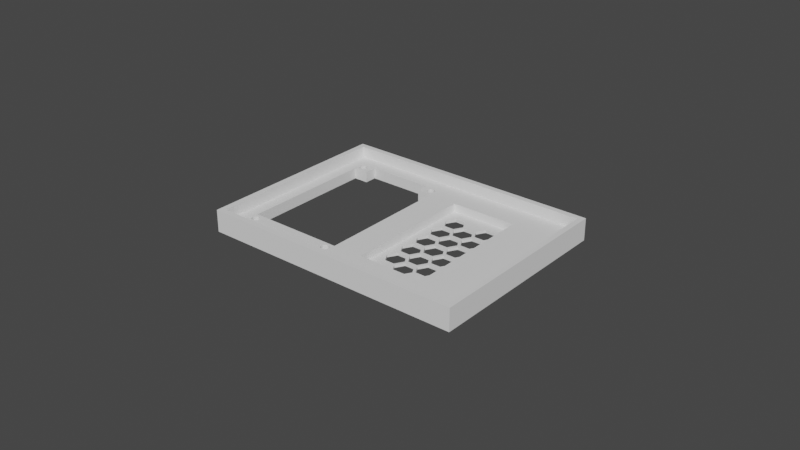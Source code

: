 # Source: orient-beetle.blend  (saved by Blender 3.2.14; exported with 4.5.12 LTS)
import bpy
from mathutils import Matrix  # noqa: F401  (used for matrix-valued properties, if any)

bpy.ops.wm.read_factory_settings(use_empty=True)
scene = bpy.context.scene
scene.name = 'Scene'

# ---- collections
col_screen_front = bpy.data.collections.new('screen-front'); scene.collection.children.link(col_screen_front)

# ---- node groups
ng_screen_base = bpy.data.node_groups.new('screen-base', 'GeometryNodeTree')
_s = ng_screen_base.interface.new_socket(name='Geometry', in_out='OUTPUT', socket_type='NodeSocketGeometry')
_s = ng_screen_base.interface.new_socket(name='screen-base-size', in_out='INPUT', socket_type='NodeSocketVector')
_s.subtype = 'TRANSLATION'
_s.default_value = (120.0, 90.0, 10.0)
_s.min_value = 0.0
ng_screen_base.is_modifier = True
_N = ng_screen_base.nodes; _L = ng_screen_base.links
n0 = _N.new('GeometryNodeStoreNamedAttribute'); n0.name = 'Store Named Attribute.001'; n0.location = (163, 106)
n0.data_type = 'FLOAT_VECTOR'
n0.domain = 'CORNER'
n0.inputs[2].default_value = 'uv_map'
n1 = _N.new('GeometryNodeStoreNamedAttribute'); n1.name = 'Store Named Attribute'; n1.location = (115, 313)
n1.data_type = 'FLOAT_VECTOR'
n1.domain = 'CORNER'
n1.inputs[2].default_value = 'uv_map'
n2 = _N.new('GeometryNodeMeshCube'); n2.name = 'Cube'; n2.location = (90, 313)
n3 = _N.new('NodeGroupInput'); n3.name = 'Group Input'; n3.location = (-426, 252)
n4 = _N.new('ShaderNodeVectorMath'); n4.name = 'Vector Math'; n4.location = (-107, 178)
n4.operation = 'SUBTRACT'
n4.inputs[1].default_value = (5.0, 5.0, 0.0)
n5 = _N.new('NodeGroupOutput'); n5.name = 'Group Output'; n5.location = (829, 318)
n6 = _N.new('GeometryNodeMeshCube'); n6.name = 'Cube.001'; n6.location = (138, 106)
n7 = _N.new('GeometryNodeMeshBoolean'); n7.name = 'Mesh Boolean'; n7.location = (578, 344)
n7.solver = 'EXACT'
n8 = _N.new('GeometryNodeTransform'); n8.name = 'Transform'; n8.location = (358, 196)
n8.inputs[1].default_value = (0.0, 0.0, 5.0)
_L.new(n7.outputs[0], n5.inputs[0])
_L.new(n3.outputs[0], n2.inputs[0])
_L.new(n4.outputs[0], n6.inputs[0])
_L.new(n3.outputs[0], n4.inputs[0])
_L.new(n1.outputs[0], n7.inputs[0])
_L.new(n8.outputs[0], n7.inputs[1])
_L.new(n0.outputs[0], n8.inputs[0])
_L.new(n2.outputs[0], n1.inputs[0])
_L.new(n2.outputs[1], n1.inputs[3])
_L.new(n6.outputs[0], n0.inputs[0])
_L.new(n6.outputs[1], n0.inputs[3])
n5.is_active_output = True
ng_screen_through = bpy.data.node_groups.new('screen-through', 'GeometryNodeTree')
_s = ng_screen_through.interface.new_socket(name='Geometry', in_out='OUTPUT', socket_type='NodeSocketGeometry')
_s = ng_screen_through.interface.new_socket(name='Instances', in_out='OUTPUT', socket_type='NodeSocketGeometry')
_s = ng_screen_through.interface.new_socket(name='cable-size', in_out='INPUT', socket_type='NodeSocketVector')
_s.subtype = 'TRANSLATION'
_s.default_value = (30.0, 20.0, 30.0)
_s.min_value = 0.0
_s = ng_screen_through.interface.new_socket(name='screen-size', in_out='INPUT', socket_type='NodeSocketVector')
_s.subtype = 'TRANSLATION'
_s.default_value = (43.0, 62.0, 10.0)
_s.min_value = 0.0
_s = ng_screen_through.interface.new_socket(name='screen-through-hole-grid-width', in_out='INPUT', socket_type='NodeSocketFloat')
_s.subtype = 'DISTANCE'
_s.default_value = 39.0
_s.min_value = 0.0
_s = ng_screen_through.interface.new_socket(name='screen-through-holde-grid-height', in_out='INPUT', socket_type='NodeSocketFloat')
_s.subtype = 'DISTANCE'
_s.default_value = 67.0
_s.min_value = 0.0
_s = ng_screen_through.interface.new_socket(name='screen-through-hole-radius', in_out='INPUT', socket_type='NodeSocketFloat')
_s.subtype = 'DISTANCE'
_s.default_value = 1.8
_s.min_value = 0.0
ng_screen_through.is_modifier = True
_N = ng_screen_through.nodes; _L = ng_screen_through.links
n0 = _N.new('GeometryNodeStoreNamedAttribute'); n0.name = 'Store Named Attribute.003'; n0.location = (204, 226)
n0.data_type = 'FLOAT_VECTOR'
n0.domain = 'CORNER'
n0.inputs[2].default_value = 'uv_map'
n1 = _N.new('GeometryNodeStoreNamedAttribute'); n1.name = 'Store Named Attribute.002'; n1.location = (181, 527)
n1.data_type = 'FLOAT_VECTOR'
n1.domain = 'CORNER'
n1.inputs[2].default_value = 'uv_map'
n2 = _N.new('GeometryNodeStoreNamedAttribute'); n2.name = 'Store Named Attribute.001'; n2.location = (42, -179)
n2.data_type = 'FLOAT_VECTOR'
n2.domain = 'CORNER'
n2.inputs[2].default_value = 'uv_map'
n3 = _N.new('GeometryNodeStoreNamedAttribute'); n3.name = 'Store Named Attribute'; n3.location = (43, -18)
n3.data_type = 'FLOAT_VECTOR'
n3.domain = 'CORNER'
n3.inputs[2].default_value = 'uv_map'
n4 = _N.new('GeometryNodeMeshGrid'); n4.name = 'Grid'; n4.location = (18, -18)
n4.inputs[2].default_value = 2
n4.inputs[3].default_value = 2
n5 = _N.new('GeometryNodeMeshCylinder'); n5.name = 'Cylinder'; n5.location = (17, -179)
n5.inputs[4].default_value = 120.0
n6 = _N.new('GeometryNodeInstanceOnPoints'); n6.name = 'Instance on Points'; n6.location = (311, 5)
n7 = _N.new('NodeGroupOutput'); n7.name = 'Group Output'; n7.location = (1177, 49)
n8 = _N.new('GeometryNodeMeshBoolean'); n8.name = 'Mesh Boolean'; n8.location = (891, 232)
n8.operation = 'UNION'
n8.solver = 'EXACT'
n9 = _N.new('GeometryNodeMeshCube'); n9.name = 'Cube.001'; n9.location = (156, 527)
n10 = _N.new('GeometryNodeTransform'); n10.name = 'Transform'; n10.location = (347, 561)
n10.inputs[1].default_value = (0.0, 26.0, 0.0)
n11 = _N.new('ShaderNodeSeparateXYZ'); n11.name = 'Separate XYZ'; n11.location = (-197, 205)
n12 = _N.new('ShaderNodeCombineXYZ'); n12.name = 'Combine XYZ'; n12.location = (-8, 214)
n12.inputs[2].default_value = 30.0
n13 = _N.new('GeometryNodeMeshCube'); n13.name = 'Cube'; n13.location = (179, 226)
n14 = _N.new('ShaderNodeCombineXYZ'); n14.name = 'Combine XYZ.001'; n14.location = (-43, 440)
n14.inputs[2].default_value = 30.0
n15 = _N.new('ShaderNodeSeparateXYZ'); n15.name = 'Separate XYZ.001'; n15.location = (-222, 417)
n16 = _N.new('NodeGroupInput'); n16.name = 'Group Input'; n16.location = (-491, 214)
_L.new(n3.outputs[0], n6.inputs[0])
_L.new(n2.outputs[0], n6.inputs[2])
_L.new(n6.outputs[0], n7.inputs[1])
_L.new(n16.outputs[2], n4.inputs[0])
_L.new(n16.outputs[3], n4.inputs[1])
_L.new(n16.outputs[4], n5.inputs[3])
_L.new(n8.outputs[0], n7.inputs[0])
_L.new(n12.outputs[0], n13.inputs[0])
_L.new(n0.outputs[0], n8.inputs[0])
_L.new(n10.outputs[0], n8.inputs[1])
_L.new(n0.outputs[0], n8.inputs[1])
_L.new(n1.outputs[0], n10.inputs[0])
_L.new(n16.outputs[1], n11.inputs[0])
_L.new(n11.outputs[0], n12.inputs[0])
_L.new(n11.outputs[1], n12.inputs[1])
_L.new(n14.outputs[0], n9.inputs[0])
_L.new(n16.outputs[0], n15.inputs[0])
_L.new(n15.outputs[0], n14.inputs[0])
_L.new(n15.outputs[1], n14.inputs[1])
_L.new(n4.outputs[0], n3.inputs[0])
_L.new(n4.outputs[1], n3.inputs[3])
_L.new(n5.outputs[0], n2.inputs[0])
_L.new(n5.outputs[4], n2.inputs[3])
_L.new(n9.outputs[0], n1.inputs[0])
_L.new(n9.outputs[1], n1.inputs[3])
_L.new(n13.outputs[0], n0.inputs[0])
_L.new(n13.outputs[1], n0.inputs[3])
n7.is_active_output = True
ng_beetle_cutout = bpy.data.node_groups.new('beetle-cutout', 'GeometryNodeTree')
_s = ng_beetle_cutout.interface.new_socket(name='Geometry', in_out='OUTPUT', socket_type='NodeSocketGeometry')
_s = ng_beetle_cutout.interface.new_socket(name='beetle-inset-size', in_out='INPUT', socket_type='NodeSocketVector')
_s.subtype = 'TRANSLATION'
_s.default_value = (1.0, 1.0, 1.0)
_s.min_value = 0.0
_s = ng_beetle_cutout.interface.new_socket(name='beetle-inset-translation', in_out='INPUT', socket_type='NodeSocketVector')
_s.subtype = 'TRANSLATION'
ng_beetle_cutout.is_modifier = True
_N = ng_beetle_cutout.nodes; _L = ng_beetle_cutout.links
n0 = _N.new('GeometryNodeStoreNamedAttribute'); n0.name = 'Store Named Attribute'; n0.location = (1347, 285)
n0.data_type = 'FLOAT_VECTOR'
n0.domain = 'CORNER'
n0.inputs[2].default_value = 'uv_map'
n1 = _N.new('GeometryNodeTransform'); n1.name = 'Transform'; n1.location = (1544, 84)
n2 = _N.new('GeometryNodeMeshCube'); n2.name = 'Cube'; n2.location = (1322, 285)
n3 = _N.new('ShaderNodeCombineXYZ'); n3.name = 'Combine XYZ.001'; n3.location = (1200, -41)
n3.inputs[2].default_value = 11.25
n4 = _N.new('NodeGroupInput'); n4.name = 'Group Input'; n4.location = (646, -94)
n5 = _N.new('ShaderNodeSeparateXYZ'); n5.name = 'Separate XYZ'; n5.location = (947, -98)
n6 = _N.new('ShaderNodeCombineXYZ'); n6.name = 'Combine XYZ'; n6.location = (1103, 179)
n6.inputs[2].default_value = 30.0
n7 = _N.new('ShaderNodeSeparateXYZ'); n7.name = 'Separate XYZ.001'; n7.location = (923, 137)
n8 = _N.new('NodeGroupOutput'); n8.name = 'Group Output'; n8.location = (1750, 119)
_L.new(n1.outputs[0], n8.inputs[0])
_L.new(n0.outputs[0], n1.inputs[0])
_L.new(n3.outputs[0], n1.inputs[1])
_L.new(n4.outputs[1], n5.inputs[0])
_L.new(n5.outputs[0], n3.inputs[0])
_L.new(n5.outputs[1], n3.inputs[1])
_L.new(n6.outputs[0], n2.inputs[0])
_L.new(n4.outputs[0], n7.inputs[0])
_L.new(n7.outputs[0], n6.inputs[0])
_L.new(n7.outputs[1], n6.inputs[1])
_L.new(n2.outputs[0], n0.inputs[0])
_L.new(n2.outputs[1], n0.inputs[3])
n8.is_active_output = True
ng_nodegroup = bpy.data.node_groups.new('NodeGroup', 'GeometryNodeTree')
_s = ng_nodegroup.interface.new_socket(name='Geometry', in_out='OUTPUT', socket_type='NodeSocketGeometry')
_s = ng_nodegroup.interface.new_socket(name='hex-dimensions', in_out='INPUT', socket_type='NodeSocketVector')
_s.subtype = 'TRANSLATION'
_s = ng_nodegroup.interface.new_socket(name='hex-translate', in_out='INPUT', socket_type='NodeSocketVector')
_s.subtype = 'TRANSLATION'
ng_nodegroup.is_modifier = True
_N = ng_nodegroup.nodes; _L = ng_nodegroup.links
n0 = _N.new('GeometryNodeStoreNamedAttribute'); n0.name = 'Store Named Attribute.001'; n0.location = (-266, 505)
n0.data_type = 'FLOAT_VECTOR'
n0.domain = 'CORNER'
n0.inputs[2].default_value = 'uv_map'
n1 = _N.new('GeometryNodeStoreNamedAttribute'); n1.name = 'Store Named Attribute'; n1.location = (-271, 250)
n1.data_type = 'FLOAT_VECTOR'
n1.domain = 'CORNER'
n1.inputs[2].default_value = 'uv_map'
n2 = _N.new('GeometryNodeMeshCylinder'); n2.name = 'Cylinder'; n2.location = (-296, 250)
n2.inputs[0].default_value = 6
n2.inputs[3].default_value = 4.5
n2.inputs[4].default_value = 20.0
n3 = _N.new('GeometryNodeMeshGrid'); n3.name = 'Grid'; n3.location = (-291, 505)
n3.inputs[2].default_value = 1
n3.inputs[3].default_value = 5
n4 = _N.new('ShaderNodeSeparateXYZ'); n4.name = 'Separate XYZ'; n4.location = (-795, 211)
n5 = _N.new('GeometryNodeTransform'); n5.name = 'Transform'; n5.location = (311, -14)
n6 = _N.new('ShaderNodeVectorMath'); n6.name = 'Vector Math'; n6.location = (-27, -90)
n6.operation = 'SUBTRACT'
n6.inputs[1].default_value = (7.7, -4.7, 0.0)
n7 = _N.new('GeometryNodeTransform'); n7.name = 'Transform.002'; n7.location = (309, -315)
n8 = _N.new('GeometryNodeJoinGeometry'); n8.name = 'Join Geometry'; n8.location = (535, -252)
n9 = _N.new('NodeGroupOutput'); n9.name = 'Group Output'; n9.location = (975, -240)
n10 = _N.new('GeometryNodeTransform'); n10.name = 'Transform.003'; n10.location = (307, -626)
n11 = _N.new('ShaderNodeVectorMath'); n11.name = 'Vector Math.001'; n11.location = (-11, -538)
n11.inputs[1].default_value = (7.7, 4.7, 0.0)
n12 = _N.new('GeometryNodeInstanceOnPoints'); n12.name = 'Instance on Points'; n12.location = (-54, 490)
n13 = _N.new('NodeGroupInput'); n13.name = 'Group Input'; n13.location = (-1004, -376)
n14 = _N.new('ShaderNodeMath'); n14.name = 'Math'; n14.location = (-505, 248)
n14.operation = 'SUBTRACT'
n14.inputs[1].default_value = 22.0
n15 = _N.new('GeometryNodeTransform'); n15.name = 'Transform.001'; n15.location = (755, -234)
n15.inputs[1].default_value = (0.0, -3.0, 0.0)
_L.new(n13.outputs[1], n7.inputs[1])
_L.new(n14.outputs[0], n3.inputs[1])
_L.new(n0.outputs[0], n12.inputs[0])
_L.new(n1.outputs[0], n12.inputs[2])
_L.new(n12.outputs[0], n7.inputs[0])
_L.new(n13.outputs[0], n4.inputs[0])
_L.new(n4.outputs[0], n3.inputs[0])
_L.new(n4.outputs[1], n14.inputs[0])
_L.new(n12.outputs[0], n5.inputs[0])
_L.new(n6.outputs[0], n5.inputs[1])
_L.new(n13.outputs[1], n6.inputs[0])
_L.new(n5.outputs[0], n8.inputs[0])
_L.new(n7.outputs[0], n8.inputs[0])
_L.new(n10.outputs[0], n8.inputs[0])
_L.new(n15.outputs[0], n9.inputs[0])
_L.new(n11.outputs[0], n10.inputs[1])
_L.new(n13.outputs[1], n11.inputs[0])
_L.new(n12.outputs[0], n10.inputs[0])
_L.new(n8.outputs[0], n15.inputs[0])
_L.new(n2.outputs[0], n1.inputs[0])
_L.new(n2.outputs[4], n1.inputs[3])
_L.new(n3.outputs[0], n0.inputs[0])
_L.new(n3.outputs[1], n0.inputs[3])
n9.is_active_output = True
ng_screen_front = bpy.data.node_groups.new('screen-front', 'GeometryNodeTree')
_s = ng_screen_front.interface.new_socket(name='Geometry', in_out='OUTPUT', socket_type='NodeSocketGeometry')
_s = ng_screen_front.interface.new_socket(name='screen-base-size', in_out='INPUT', socket_type='NodeSocketVector')
_s.subtype = 'TRANSLATION'
_s.default_value = (120.0, 90.0, 10.0)
_s.min_value = 0.0
_s = ng_screen_front.interface.new_socket(name='screen-throughs-position', in_out='INPUT', socket_type='NodeSocketVector')
_s.subtype = 'TRANSLATION'
_s = ng_screen_front.interface.new_socket(name='cable-size', in_out='INPUT', socket_type='NodeSocketVector')
_s.subtype = 'TRANSLATION'
_s.default_value = (30.0, 20.0, 30.0)
_s.min_value = 0.0
_s = ng_screen_front.interface.new_socket(name='screen-size', in_out='INPUT', socket_type='NodeSocketVector')
_s.subtype = 'TRANSLATION'
_s.default_value = (1.0, 1.0, 1.0)
_s.min_value = 0.0
_s = ng_screen_front.interface.new_socket(name='screen-through-hole-grid-width', in_out='INPUT', socket_type='NodeSocketFloat')
_s.subtype = 'DISTANCE'
_s.default_value = 39.0
_s.min_value = 0.0
_s = ng_screen_front.interface.new_socket(name='screen-through-holde-grid-height', in_out='INPUT', socket_type='NodeSocketFloat')
_s.subtype = 'DISTANCE'
_s.default_value = 67.0
_s.min_value = 0.0
_s = ng_screen_front.interface.new_socket(name='screen-through-hole-radius', in_out='INPUT', socket_type='NodeSocketFloat')
_s.subtype = 'DISTANCE'
_s.default_value = 1.8
_s.min_value = 0.0
_s = ng_screen_front.interface.new_socket(name='beetle-inset-size', in_out='INPUT', socket_type='NodeSocketVector')
_s.subtype = 'TRANSLATION'
_s.default_value = (10.0, 30.0, 1.0)
_s.min_value = 0.0
_s = ng_screen_front.interface.new_socket(name='beetle-inset-translation', in_out='INPUT', socket_type='NodeSocketVector')
_s.subtype = 'TRANSLATION'
ng_screen_front.is_modifier = True
_N = ng_screen_front.nodes; _L = ng_screen_front.links
n0 = _N.new('GeometryNodeTransform'); n0.name = 'Transform.001'; n0.location = (297, 31)
n0.hide = True
n1 = _N.new('GeometryNodeTransform'); n1.name = 'Transform'; n1.location = (299, 87)
n1.hide = True
n2 = _N.new('NodeGroupOutput'); n2.name = 'Group Output'; n2.location = (1154, 255)
n3 = _N.new('GeometryNodeMeshBoolean'); n3.name = 'Mesh Boolean.001'; n3.location = (733, 238)
n3.solver = 'EXACT'
n4 = _N.new('GeometryNodeGroup'); n4.name = 'Group'; n4.location = (-82, 197)
n4.label = 'screen-base'
n4.width = 253
n4.node_tree = ng_screen_base
n5 = _N.new('GeometryNodeGroup'); n5.name = 'Group.001'; n5.location = (-98, 27)
n5.label = 'screen-through'
n5.width = 271
n5.node_tree = ng_screen_through
n6 = _N.new('GeometryNodeGroup'); n6.name = 'Group.003'; n6.location = (-98, -210)
n6.label = 'beetle-cutout'
n6.width = 271
n6.node_tree = ng_beetle_cutout
n7 = _N.new('NodeGroupInput'); n7.name = 'Group Input'; n7.location = (-704, 49)
n8 = _N.new('GeometryNodeGroup'); n8.name = 'Group.002'; n8.location = (-18, -379)
n8.label = 'hex-pattern'
n8.node_tree = ng_nodegroup
_L.new(n1.outputs[0], n3.inputs[1])
_L.new(n5.outputs[0], n1.inputs[0])
_L.new(n7.outputs[1], n1.inputs[1])
_L.new(n5.outputs[1], n0.inputs[0])
_L.new(n0.outputs[0], n3.inputs[1])
_L.new(n7.outputs[1], n0.inputs[1])
_L.new(n7.outputs[4], n5.inputs[2])
_L.new(n7.outputs[5], n5.inputs[3])
_L.new(n7.outputs[6], n5.inputs[4])
_L.new(n7.outputs[8], n6.inputs[1])
_L.new(n6.outputs[0], n3.inputs[1])
_L.new(n3.outputs[0], n2.inputs[0])
_L.new(n7.outputs[8], n8.inputs[1])
_L.new(n4.outputs[0], n3.inputs[0])
_L.new(n7.outputs[0], n4.inputs[0])
_L.new(n7.outputs[3], n5.inputs[1])
_L.new(n7.outputs[2], n5.inputs[0])
_L.new(n7.outputs[7], n6.inputs[0])
_L.new(n7.outputs[7], n8.inputs[0])
_L.new(n8.outputs[0], n3.inputs[1])
n2.is_active_output = True

# ---- world
world_world = bpy.data.worlds.new('World'); scene.world = world_world
world_world.use_nodes = True; world_world.node_tree.nodes.clear()
_N = world_world.node_tree.nodes; _L = world_world.node_tree.links
n0 = _N.new('ShaderNodeOutputWorld'); n0.name = 'World Output'; n0.location = (300, 300)
n1 = _N.new('ShaderNodeBackground'); n1.name = 'Background'; n1.location = (10, 300)
n1.inputs[0].default_value = (0.05088, 0.05088, 0.05088, 1.0)
_L.new(n1.outputs[0], n0.inputs[0])
n0.is_active_output = True
world_world.color = (0.05088, 0.05088, 0.05088)
world_world.use_sun_shadow = False
world_world.sun_shadow_jitter_overblur = 0.0

# ---- curves / text
cu_screen_front_plane = bpy.data.curves.new('screen-front-plane', 'CURVE')
cu_screen_front_plane.dimensions = '3D'
_sp = cu_screen_front_plane.splines.new('POLY'); _sp.points.add(3)
_sp.points.foreach_set('co', [-112.0, -81.0, 0.0, 0.0, 112.0, -81.0, 0.0, 0.0, 112.0, 81.0, 0.0, 0.0, -112.0, 81.0, 0.0, 0.0])
_sp.order_v = 0
_sp.resolution_v = 0
_sp.use_cyclic_u = True
_sp.use_endpoint_u = True
_sp.use_smooth = False
cu_screen_front_plane.fill_mode = 'FULL'

# ---- objects
ob_screen_front_plane = bpy.data.objects.new('screen-front-plane', cu_screen_front_plane)

# ---- transforms, parenting, visibility, modifiers, constraints
ob_screen_front_plane.location = (0.0, 0.0, 0.0)
_m = ob_screen_front_plane.modifiers.new('GeometryNodes', 'NODES')
_m.node_group = ng_screen_front
_gi = [s.identifier for s in ng_screen_front.interface.items_tree if s.item_type == 'SOCKET' and s.in_out == 'INPUT']
_m[_gi[1]] = (-30.0, 0.0, 0.0)  # screen-throughs-position
_m[_gi[2]] = (30.0, 20.0, 0.0)  # cable-size
_m[_gi[3]] = (43.5, 60.8, 0.0)  # screen-size
_m[_gi[7]] = (30.0, 60.0, 0.0)  # beetle-inset-size
_m[_gi[8]] = (20.0, 0.0, 1.25)  # beetle-inset-translation

# ---- collection membership
col_screen_front.objects.link(ob_screen_front_plane)

# ---- scene / render settings (as saved in the file)
scene.frame_start = 1; scene.frame_end = 250; scene.frame_set(1)
scene.render.engine = 'BLENDER_EEVEE_NEXT'
scene.cycles.sampling_pattern = 'TABULATED_SOBOL'
scene.cycles.use_light_tree = False
scene.view_settings.view_transform = 'Filmic'
bpy.context.view_layer.update()

# ---- added for rendering (the .blend has no active camera and no usable light): camera, sun
cam_auto = bpy.data.cameras.new('AutoCamera')
cam_auto.lens = 50.0
cam_auto.sensor_width = 36.0
cam_auto.clip_end = 4534.22
ob_auto_camera = bpy.data.objects.new('AutoCamera', cam_auto)
scene.collection.objects.link(ob_auto_camera)
ob_auto_camera.location = (258.361, -310.034, 206.689)
ob_auto_camera.rotation_euler = (1.09748, -7.21219e-08, 0.694738)
scene.camera = ob_auto_camera
light_auto_sun = bpy.data.lights.new('AutoSun', 'SUN')
light_auto_sun.energy = 3.0
light_auto_sun.angle = 0.0523599
ob_auto_sun = bpy.data.objects.new('AutoSun', light_auto_sun)
scene.collection.objects.link(ob_auto_sun)
ob_auto_sun.rotation_euler = (0.872665, 0.174533, 0.523599)
bpy.context.view_layer.update()
